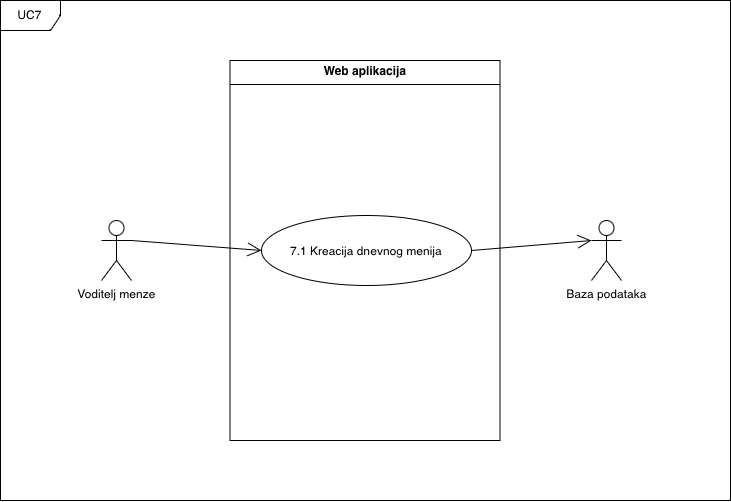

The diagram above was exported from draw.io. Its source (the exported page's mxGraphModel, read from the mxfile embedded in the PNG):
<mxGraphModel dx="753" dy="1164" grid="1" gridSize="10" guides="1" tooltips="1" connect="1" arrows="1" fold="1" page="1" pageScale="1" pageWidth="827" pageHeight="1169" background="#FFFFFF" math="0" shadow="0">
  <root>
    <mxCell id="0" />
    <mxCell id="1" parent="0" />
    <mxCell id="yvZEjhm20CkFp9bNvYN--1" value="UC7" style="shape=umlFrame;whiteSpace=wrap;html=1;pointerEvents=0;" vertex="1" parent="1">
      <mxGeometry x="49" y="40" width="730" height="500" as="geometry" />
    </mxCell>
    <mxCell id="yvZEjhm20CkFp9bNvYN--2" value="&lt;p style=&quot;margin:0px;margin-top:4px;text-align:center;&quot;&gt;&lt;b&gt;Web aplikacija&lt;/b&gt;&lt;/p&gt;&lt;hr size=&quot;1&quot; style=&quot;border-style:solid;&quot;&gt;&lt;div style=&quot;height:2px;&quot;&gt;&lt;/div&gt;" style="verticalAlign=top;align=left;overflow=fill;html=1;whiteSpace=wrap;" vertex="1" parent="1">
      <mxGeometry x="278.5" y="100" width="270" height="380" as="geometry" />
    </mxCell>
    <mxCell id="yvZEjhm20CkFp9bNvYN--5" value="Baza podataka" style="shape=umlActor;verticalLabelPosition=bottom;verticalAlign=top;html=1;" vertex="1" parent="1">
      <mxGeometry x="640" y="260" width="30" height="60" as="geometry" />
    </mxCell>
    <mxCell id="yvZEjhm20CkFp9bNvYN--6" value="Voditelj menze" style="shape=umlActor;verticalLabelPosition=bottom;verticalAlign=top;html=1;" vertex="1" parent="1">
      <mxGeometry x="150" y="260" width="30" height="60" as="geometry" />
    </mxCell>
    <mxCell id="yvZEjhm20CkFp9bNvYN--7" value="" style="endArrow=open;endFill=1;endSize=12;html=1;rounded=0;fontSize=12;curved=1;entryX=0;entryY=0.3333333333333333;entryDx=0;entryDy=0;entryPerimeter=0;" edge="1" parent="1" target="yvZEjhm20CkFp9bNvYN--5">
      <mxGeometry width="160" relative="1" as="geometry">
        <mxPoint x="520" y="290" as="sourcePoint" />
        <mxPoint x="660" y="200" as="targetPoint" />
      </mxGeometry>
    </mxCell>
    <mxCell id="yvZEjhm20CkFp9bNvYN--8" value="" style="endArrow=open;endFill=1;endSize=12;html=1;rounded=0;fontSize=12;curved=1;entryX=0;entryY=0.5;entryDx=0;entryDy=0;" edge="1" parent="1" target="yvZEjhm20CkFp9bNvYN--9">
      <mxGeometry width="160" relative="1" as="geometry">
        <mxPoint x="180" y="280" as="sourcePoint" />
        <mxPoint x="290" y="280" as="targetPoint" />
      </mxGeometry>
    </mxCell>
    <mxCell id="yvZEjhm20CkFp9bNvYN--9" value="7.1 Kreacija dnevnog menija" style="ellipse;whiteSpace=wrap;html=1;" vertex="1" parent="1">
      <mxGeometry x="310" y="255" width="210" height="70" as="geometry" />
    </mxCell>
  </root>
</mxGraphModel>